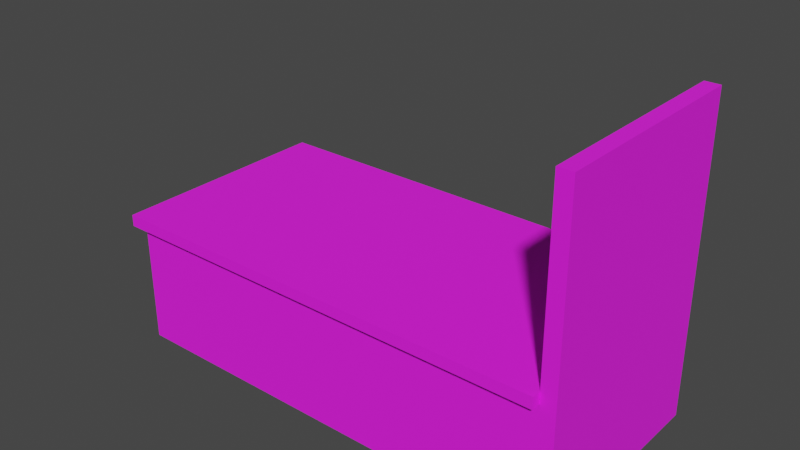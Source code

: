 # Source: nagrobek_1.blend  (saved by Blender 2.83.19; exported with 4.5.12 LTS)
import bpy
from mathutils import Matrix  # noqa: F401  (used for matrix-valued properties, if any)

bpy.ops.wm.read_factory_settings(use_empty=True)
scene = bpy.context.scene
scene.name = 'Scene'

# ---- collections
col_collection = bpy.data.collections.new('Collection'); scene.collection.children.link(col_collection)

# ---- images (referenced by path relative to the original .blend; pixels are not part of the script)
import os
ASSET_DIR = os.environ.get("B2B_ASSET_DIR", "")  # directory of the original .blend (textures are referenced by path, not embedded)
HERE = os.path.dirname(os.path.abspath(__file__))  # packed textures are extracted next to this script under _unpacked/

def load_image(name, relpath, width, height, colorspace="sRGB"):
    """Load a texture the original file referenced (path relative to the .blend, or extracted next to this script)."""
    p = next((c for c in (os.path.join(HERE, relpath), os.path.join(ASSET_DIR, relpath)) if relpath and os.path.exists(c)), "")
    if p:
        img = bpy.data.images.load(p, check_existing=True)
        img.name = name
    else:  # same state as the original file: an image datablock whose file is absent (Cycles renders it pink)
        img = bpy.data.images.new(name, width, height)
        img.source = "FILE"
        img.filepath = "//" + (relpath or name)
    img.colorspace_settings.name = colorspace
    return img
img_kosz_png = load_image('Kosz.png', 'Kosz.png', 1024, 1024, 'sRGB')

# ---- materials (node trees are filled in below, after node groups)
mat_material = bpy.data.materials.new('Material')
mat_material.alpha_threshold = 0.0
mat_material.use_transparent_shadow = False
mat_material.line_color = (0.0, 0.0, 0.0, 1.0)

# ---- material node trees
mat_material.use_nodes = True; mat_material.node_tree.nodes.clear()
_N = mat_material.node_tree.nodes; _L = mat_material.node_tree.links
n0 = _N.new('ShaderNodeOutputMaterial'); n0.name = 'Material Output'; n0.location = (300, 300)
n1 = _N.new('ShaderNodeBsdfPrincipled'); n1.name = 'Principled BSDF'; n1.location = (10, 300)
n1.distribution = 'GGX'
n1.subsurface_method = 'BURLEY'
n1.inputs[2].default_value = 0.8182
n1.inputs[3].default_value = 1.45
n1.inputs[13].default_value = 0.7091
n1.inputs[27].default_value = (0.0, 0.0, 0.0, 1.0)
n1.inputs[28].default_value = 1.0
n2 = _N.new('ShaderNodeTexImage'); n2.name = 'Image Texture'; n2.location = (-423, 122)
n2.image = img_kosz_png
_L.new(n1.outputs[0], n0.inputs[0])
_L.new(n2.outputs[0], n1.inputs[0])
n0.is_active_output = True

# ---- world
world_world = bpy.data.worlds.new('World'); scene.world = world_world
world_world.use_nodes = True; world_world.node_tree.nodes.clear()
_N = world_world.node_tree.nodes; _L = world_world.node_tree.links
n0 = _N.new('ShaderNodeOutputWorld'); n0.name = 'World Output'; n0.location = (300, 300)
n1 = _N.new('ShaderNodeBackground'); n1.name = 'Background'; n1.location = (10, 300)
n1.inputs[0].default_value = (0.05088, 0.05088, 0.05088, 1.0)
_L.new(n1.outputs[0], n0.inputs[0])
n0.is_active_output = True
world_world.color = (0.05088, 0.05088, 0.05088)
world_world.use_sun_shadow = False
world_world.sun_shadow_jitter_overblur = 0.0

# ---- meshes
me_cube = bpy.data.meshes.new('Cube')
me_cube.from_pydata([(3.602, 1.71, 1.0), (3.602, 1.71, -1.0), (3.602, -1.71, 1.0), (3.602, -1.71, -1.0), (-3.602, 1.71, 1.0), (-3.602, 1.71, -1.0), (-3.602, -1.71, 1.0), (-3.602, -1.71, -1.0), (3.602, -1.855, 1.0), (-3.73, -1.855, 1.0), (3.602, 1.855, 1.0), (-3.73, 1.855, 1.0), (3.602, -1.855, 1.187), (-3.73, -1.855, 1.187), (3.602, 1.855, 1.187), (-3.73, 1.855, 1.187), (3.842, 1.71, 1.0), (3.842, 1.71, -1.0), (3.842, -1.71, 1.0), (3.842, -1.71, -1.0), (3.602, 1.71, 4.054), (3.602, -1.71, 4.054), (3.842, 1.71, 4.054), (3.842, -1.71, 4.054)], [], [(0, 4, 11, 10), (3, 2, 6, 7), (7, 6, 4, 5), (5, 1, 3, 7), (2, 3, 19, 18), (5, 4, 0, 1), (11, 9, 13, 15), (6, 2, 8, 9), (4, 6, 9, 11), (2, 0, 10, 8), (14, 15, 13, 12), (9, 8, 12, 13), (10, 11, 15, 14), (8, 10, 14, 12), (17, 16, 18, 19), (1, 0, 16, 17), (3, 1, 17, 19), (16, 0, 20, 22), (20, 21, 23, 22), (18, 16, 22, 23), (2, 18, 23, 21), (0, 2, 21, 20)])
_uv = me_cube.uv_layers.new(name='UVMap')
_uv.uv.foreach_set('vector', [0.7197, 0.4925, 0.7197, 0.9763, 0.7096, 0.9849, 0.7096, 0.4925, 0.7096, 0.4838, 0.5692, 0.4838, 0.5692, 0.0, 0.7096, 0.0, 0.6207, 0.9595, 0.4803, 0.9595, 0.4803, 0.7298, 0.6207, 0.7298, 6.695e-08, 1.0, 0.0, 0.5162, 0.2402, 0.5162, 0.2402, 1.0, 0.5692, 0.4838, 0.7096, 0.4838, 0.7096, 0.5, 0.5692, 0.5, 0.3548, 0.5, 0.2144, 0.5, 0.2144, 0.01615, 0.3548, 0.01615, 0.7078, 0.5, 0.7078, 0.7492, 0.6947, 0.7492, 0.6947, 0.5, 0.9599, 0.9763, 0.9599, 0.4925, 0.97, 0.4925, 0.97, 0.9849, 0.7197, 0.9763, 0.9599, 0.9763, 0.97, 0.9849, 0.7096, 0.9849, 0.0, 0.0, 0.0, 0.0, 0.0, 0.0, 0.0, 0.0, 0.97, 0.0, 0.97, 0.4925, 0.7096, 0.4925, 0.7096, 3.203e-08, 0.9831, 0.4925, 0.9831, 0.0, 0.9962, 0.0, 0.9962, 0.4925, 0.9831, 0.0, 0.9831, 0.4925, 0.97, 0.4925, 0.97, 0.0, 0.9831, 0.4925, 0.9831, 0.7416, 0.97, 0.7416, 0.97, 0.4925, 0.4803, 0.5, 0.4803, 0.6343, 0.2402, 0.6343, 0.2402, 0.5, 0.3548, 0.01615, 0.2144, 0.01615, 0.2144, 0.0, 0.3548, 0.0, 0.2402, 0.5162, 0.0, 0.5162, 0.0, 0.5, 0.2402, 0.5, 0.2144, 0.0, 0.2144, 0.01615, 0.0, 0.01615, 0.0, 4.804e-08, 0.9831, 0.7222, 0.9831, 0.4925, 1.0, 0.4925, 1.0, 0.7222, 0.2402, 0.6343, 0.4803, 0.6343, 0.4803, 0.8395, 0.2402, 0.8395, 0.5692, 0.4838, 0.5692, 0.5, 0.3548, 0.5, 0.3548, 0.4838, 0.6947, 0.5, 0.6947, 0.7298, 0.4803, 0.7298, 0.4803, 0.5])
me_cube.materials.append(mat_material)
me_cube.use_remesh_preserve_volume = False
me_cube.use_remesh_preserve_attributes = False
me_cube.use_mirror_vertex_groups = False
me_cube.update()

# ---- objects
ob_cube = bpy.data.objects.new('Cube', me_cube)

# ---- transforms, parenting, visibility, modifiers, constraints
ob_cube.location = (0.0, 0.0, 0.0)
ob_cube.scale = (0.2653, 0.2653, 0.2653)
ob_cube.lock_rotations_4d = False
ob_cube.empty_display_type = 'ARROWS'
ob_cube.lineart.crease_threshold = 0.0

# ---- collection membership
col_collection.objects.link(ob_cube)

# ---- scene / render settings (as saved in the file)
scene.frame_start = 1; scene.frame_end = 250; scene.frame_set(1)
scene.render.engine = 'BLENDER_EEVEE_NEXT'
scene.cycles.use_denoising = False
scene.cycles.samples = 128
scene.cycles.sampling_pattern = 'TABULATED_SOBOL'
scene.cycles.use_adaptive_sampling = False
scene.cycles.use_light_tree = False
scene.view_settings.view_transform = 'Filmic'
bpy.context.view_layer.update()

# ---- added for rendering (the .blend has no active camera and no usable light): camera, sun
cam_auto = bpy.data.cameras.new('AutoCamera')
cam_auto.lens = 50.0
cam_auto.sensor_width = 36.0
cam_auto.clip_end = 1000.0
ob_auto_camera = bpy.data.objects.new('AutoCamera', cam_auto)
scene.collection.objects.link(ob_auto_camera)
ob_auto_camera.location = (2.42789, -2.89562, 2.33548)
ob_auto_camera.rotation_euler = (1.09748, -7.21219e-08, 0.694738)
scene.camera = ob_auto_camera
light_auto_sun = bpy.data.lights.new('AutoSun', 'SUN')
light_auto_sun.energy = 3.0
light_auto_sun.angle = 0.0523599
ob_auto_sun = bpy.data.objects.new('AutoSun', light_auto_sun)
scene.collection.objects.link(ob_auto_sun)
ob_auto_sun.rotation_euler = (0.872665, 0.174533, 0.523599)
bpy.context.view_layer.update()
